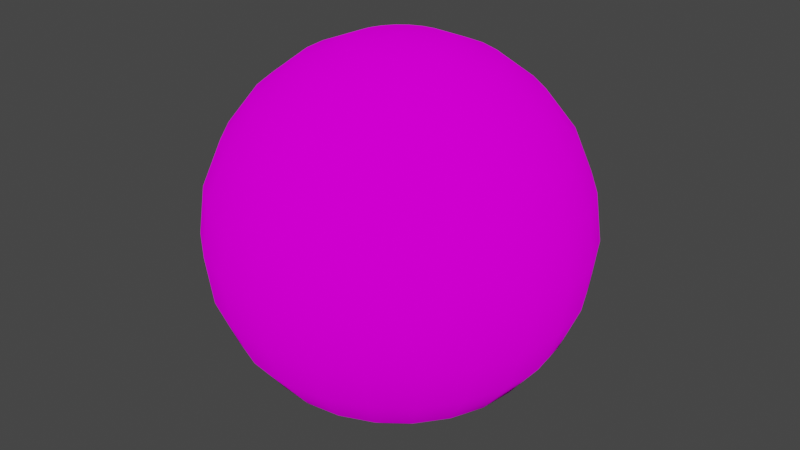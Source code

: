 # Source: Ball.blend  (saved by Blender 2.82.7; exported with 4.5.12 LTS)
import bpy
from mathutils import Matrix  # noqa: F401  (used for matrix-valued properties, if any)

bpy.ops.wm.read_factory_settings(use_empty=True)
scene = bpy.context.scene
scene.name = 'Scene'

# ---- collections
col_collection = bpy.data.collections.new('Collection'); scene.collection.children.link(col_collection)

# ---- images (referenced by path relative to the original .blend; pixels are not part of the script)
import os
ASSET_DIR = os.environ.get("B2B_ASSET_DIR", "")  # directory of the original .blend (textures are referenced by path, not embedded)
HERE = os.path.dirname(os.path.abspath(__file__))  # packed textures are extracted next to this script under _unpacked/

def load_image(name, relpath, width, height, colorspace="sRGB"):
    """Load a texture the original file referenced (path relative to the .blend, or extracted next to this script)."""
    p = next((c for c in (os.path.join(HERE, relpath), os.path.join(ASSET_DIR, relpath)) if relpath and os.path.exists(c)), "")
    if p:
        img = bpy.data.images.load(p, check_existing=True)
        img.name = name
    else:  # same state as the original file: an image datablock whose file is absent (Cycles renders it pink)
        img = bpy.data.images.new(name, width, height)
        img.source = "FILE"
        img.filepath = "//" + (relpath or name)
    img.colorspace_settings.name = colorspace
    return img
img_starwarspinball_png = load_image('StarWarsPinball.png', 'StarWarsPinball.png', 1024, 1024, 'sRGB')

# ---- materials (node trees are filled in below, after node groups)
mat_material_001 = bpy.data.materials.new('Material.001')
mat_material_001.use_transparent_shadow = False

# ---- material node trees
mat_material_001.use_nodes = True; mat_material_001.node_tree.nodes.clear()
_N = mat_material_001.node_tree.nodes; _L = mat_material_001.node_tree.links
n0 = _N.new('ShaderNodeOutputMaterial'); n0.name = 'Material Output'; n0.location = (300, 300)
n1 = _N.new('ShaderNodeBsdfDiffuse'); n1.name = 'Diffuse BSDF'; n1.location = (115, 298)
n1.inputs[1].default_value = 0.5
n2 = _N.new('ShaderNodeTexImage'); n2.name = 'Image Texture'; n2.location = (-176, 328)
n2.image = img_starwarspinball_png
n3 = _N.new('ShaderNodeTexCoord'); n3.name = 'Texture Coordinate'; n3.location = (-395, 329)
_L.new(n1.outputs[0], n0.inputs[0])
_L.new(n2.outputs[0], n1.inputs[0])
_L.new(n3.outputs[2], n2.inputs[0])
n0.is_active_output = True

# ---- world
world_world = bpy.data.worlds.new('World'); scene.world = world_world
world_world.use_nodes = True; world_world.node_tree.nodes.clear()
_N = world_world.node_tree.nodes; _L = world_world.node_tree.links
n0 = _N.new('ShaderNodeOutputWorld'); n0.name = 'World Output'; n0.location = (300, 300)
n1 = _N.new('ShaderNodeBackground'); n1.name = 'Background'; n1.location = (10, 300)
n1.inputs[0].default_value = (0.05088, 0.05088, 0.05088, 1.0)
_L.new(n1.outputs[0], n0.inputs[0])
n0.is_active_output = True
world_world.color = (0.05088, 0.05088, 0.05088)
world_world.use_sun_shadow = False
world_world.sun_shadow_jitter_overblur = 0.0

# ---- meshes
me_sphere = bpy.data.meshes.new('Sphere')
me_sphere.from_pydata([(0.0, 0.08145, 0.1411), (0.0, 0.1411, 0.08145), (0.0, 0.1573, -0.04216), (0.0, 0.1411, -0.08145), (0.0, 0.04216, -0.1573), (0.01091, 0.04072, 0.1573), (0.02108, 0.07867, 0.1411), (0.02981, 0.1113, 0.1152), (0.03651, 0.1363, 0.08145), (0.04072, 0.152, 0.04216), (0.04216, 0.1573, 1.23e-08), (0.04072, 0.152, -0.04216), (0.03651, 0.1363, -0.08145), (0.02981, 0.1113, -0.1152), (0.02108, 0.07867, -0.1411), (0.01091, 0.04072, -0.1573), (0.02108, 0.03651, 0.1573), (0.04072, 0.07053, 0.1411), (0.05759, 0.09975, 0.1152), (0.07053, 0.1222, 0.08145), (0.07867, 0.1363, 0.04216), (0.08145, 0.1411, 1.23e-08), (0.07867, 0.1363, -0.04216), (0.07053, 0.1222, -0.08145), (0.05759, 0.09975, -0.1152), (0.04072, 0.07053, -0.1411), (0.02108, 0.03651, -0.1573), (0.02981, 0.02981, 0.1573), (0.05759, 0.05759, 0.1411), (0.08145, 0.08145, 0.1152), (0.09975, 0.09975, 0.08145), (0.1113, 0.1113, 0.04216), (0.1152, 0.1152, 1.23e-08), (0.1113, 0.1113, -0.04216), (0.09975, 0.09975, -0.08145), (0.08145, 0.08145, -0.1152), (0.05759, 0.05759, -0.1411), (0.02981, 0.02981, -0.1573), (0.03651, 0.02108, 0.1573), (0.07053, 0.04072, 0.1411), (0.09975, 0.05759, 0.1152), (0.1222, 0.07053, 0.08145), (0.1363, 0.07867, 0.04216), (0.1411, 0.08145, 1.23e-08), (0.1363, 0.07867, -0.04216), (0.1222, 0.07053, -0.08145), (0.09975, 0.05759, -0.1152), (0.07053, 0.04072, -0.1411), (0.03651, 0.02108, -0.1573), (-6.127e-08, 4.701e-08, 0.1629), (0.04072, 0.01091, 0.1573), (0.07867, 0.02108, 0.1411), (0.1113, 0.02981, 0.1152), (0.1363, 0.03651, 0.08145), (0.152, 0.04072, 0.04216), (0.1573, 0.04216, 1.23e-08), (0.152, 0.04072, -0.04216), (0.1363, 0.03651, -0.08145), (0.1113, 0.02981, -0.1152), (0.07867, 0.02108, -0.1411), (0.04072, 0.01091, -0.1573), (0.04216, 6.527e-08, 0.1573), (0.08145, 5.313e-08, 0.1411), (0.1152, 5.313e-08, 0.1152), (0.1411, 5.556e-08, 0.08145), (0.1573, 7.013e-08, 0.04216), (0.1629, 5.313e-08, 1.23e-08), (0.1573, 6.77e-08, -0.04216), (0.1411, 5.556e-08, -0.08145), (0.1152, 6.527e-08, -0.1152), (0.08145, 6.406e-08, -0.1411), (0.04216, 6.406e-08, -0.1573), (0.04072, -0.01091, 0.1573), (0.07867, -0.02108, 0.1411), (0.1113, -0.02981, 0.1152), (0.1363, -0.03651, 0.08145), (0.152, -0.04072, 0.04216), (0.1573, -0.04216, 1.23e-08), (0.152, -0.04072, -0.04216), (0.1363, -0.03651, -0.08145), (0.1113, -0.02981, -0.1152), (0.07867, -0.02108, -0.1411), (0.04072, -0.01091, -0.1573), (0.03651, -0.02108, 0.1573), (0.07053, -0.04072, 0.1411), (0.09975, -0.05759, 0.1152), (0.1222, -0.07053, 0.08145), (0.1363, -0.07867, 0.04216), (0.1411, -0.08145, 1.23e-08), (0.1363, -0.07867, -0.04216), (0.1222, -0.07053, -0.08145), (0.09975, -0.05759, -0.1152), (0.07053, -0.04072, -0.1411), (0.03651, -0.02108, -0.1573), (0.02981, -0.02981, 0.1573), (0.05759, -0.05759, 0.1411), (0.08145, -0.08145, 0.1152), (0.09975, -0.09975, 0.08145), (0.1113, -0.1113, 0.04216), (0.1152, -0.1152, 1.23e-08), (0.1113, -0.1113, -0.04216), (0.09975, -0.09975, -0.08145), (0.08145, -0.08145, -0.1152), (0.05759, -0.05759, -0.1411), (0.02981, -0.02981, -0.1573), (0.02108, -0.03651, 0.1573), (0.04072, -0.07053, 0.1411), (0.05759, -0.09975, 0.1152), (0.07053, -0.1222, 0.08145), (0.07867, -0.1363, 0.04216), (0.08145, -0.1411, 1.23e-08), (0.07867, -0.1363, -0.04216), (0.07053, -0.1222, -0.08145), (0.05759, -0.09975, -0.1152), (0.04072, -0.07053, -0.1411), (0.02108, -0.03651, -0.1573), (0.01091, -0.04072, 0.1573), (0.02108, -0.07867, 0.1411), (0.02981, -0.1113, 0.1152), (0.03651, -0.1363, 0.08145), (0.04072, -0.152, 0.04216), (0.04216, -0.1573, 1.23e-08), (0.04072, -0.152, -0.04216), (0.03651, -0.1363, -0.08145), (0.02981, -0.1113, -0.1152), (0.02108, -0.07867, -0.1411), (0.01091, -0.04072, -0.1573), (1.787e-09, -0.04216, 0.1573), (-1.156e-08, -0.08145, 0.1411), (-2.37e-08, -0.1152, 0.1152), (-9.136e-09, -0.1411, 0.08145), (-9.136e-09, -0.1573, 0.04216), (-1.399e-08, -0.1629, 1.23e-08), (-9.136e-09, -0.1573, -0.04216), (-9.136e-09, -0.1411, -0.08145), (-1.399e-08, -0.1152, -0.1152), (-5.495e-09, -0.08145, -0.1411), (-3.067e-09, -0.04216, -0.1573), (-0.01091, -0.04072, 0.1573), (-0.02108, -0.07867, 0.1411), (-0.02981, -0.1113, 0.1152), (-0.03651, -0.1363, 0.08145), (-0.04072, -0.152, 0.04216), (-0.04216, -0.1573, 1.23e-08), (-0.04072, -0.152, -0.04216), (-0.03651, -0.1363, -0.08145), (-0.02981, -0.1113, -0.1152), (-0.02108, -0.07867, -0.1411), (-0.01091, -0.04072, -0.1573), (-0.02108, -0.03651, 0.1573), (-0.04072, -0.07053, 0.1411), (-0.05759, -0.09975, 0.1152), (-0.07053, -0.1222, 0.08145), (-0.07867, -0.1363, 0.04216), (-0.08145, -0.1411, 1.23e-08), (-0.07867, -0.1363, -0.04216), (-0.07053, -0.1222, -0.08145), (-0.05759, -0.09975, -0.1152), (-0.04072, -0.07053, -0.1411), (-0.02108, -0.03651, -0.1573), (0.0, 6.343e-08, -0.1629), (-0.02981, -0.02981, 0.1573), (-0.05759, -0.05759, 0.1411), (-0.08145, -0.08145, 0.1152), (-0.09975, -0.09975, 0.08145), (-0.1113, -0.1113, 0.04216), (-0.1152, -0.1152, 1.23e-08), (-0.1113, -0.1113, -0.04216), (-0.09975, -0.09975, -0.08145), (-0.08145, -0.08145, -0.1152), (-0.05759, -0.05759, -0.1411), (-0.02981, -0.02981, -0.1573), (-0.03651, -0.02108, 0.1573), (-0.07053, -0.04072, 0.1411), (-0.09975, -0.05759, 0.1152), (-0.1222, -0.07053, 0.08145), (-0.1363, -0.07867, 0.04216), (-0.1411, -0.08145, 1.23e-08), (-0.1363, -0.07867, -0.04216), (-0.1222, -0.07053, -0.08145), (-0.09975, -0.05759, -0.1152), (-0.07053, -0.04072, -0.1411), (-0.03651, -0.02108, -0.1573), (-0.04072, -0.01091, 0.1573), (-0.07867, -0.02108, 0.1411), (-0.1113, -0.02981, 0.1152), (-0.1363, -0.03651, 0.08145), (-0.152, -0.04072, 0.04216), (-0.1573, -0.04216, 1.23e-08), (-0.152, -0.04072, -0.04216), (-0.1363, -0.03651, -0.08145), (-0.1113, -0.02981, -0.1152), (-0.07867, -0.02108, -0.1411), (-0.04072, -0.01091, -0.1573), (-0.04216, 6.648e-08, 0.1573), (-0.08145, 7.619e-08, 0.1411), (-0.1152, 7.983e-08, 0.1152), (-0.1411, 7.983e-08, 0.08145), (-0.1573, 6.527e-08, 0.04216), (-0.1629, 6.042e-08, 1.23e-08), (-0.1573, 6.042e-08, -0.04216), (-0.1411, 7.983e-08, -0.08145), (-0.1152, 7.498e-08, -0.1152), (-0.08145, 5.92e-08, -0.1411), (-0.04216, 6.77e-08, -0.1573), (-0.04072, 0.01091, 0.1573), (-0.07867, 0.02108, 0.1411), (-0.1113, 0.02981, 0.1152), (-0.1363, 0.03651, 0.08145), (-0.152, 0.04072, 0.04216), (-0.1573, 0.04216, 1.23e-08), (-0.152, 0.04072, -0.04216), (-0.1363, 0.03651, -0.08145), (-0.1113, 0.02981, -0.1152), (-0.07867, 0.02108, -0.1411), (-0.04072, 0.01091, -0.1573), (-0.03651, 0.02108, 0.1573), (-0.07053, 0.04072, 0.1411), (-0.09975, 0.05759, 0.1152), (-0.1222, 0.07053, 0.08145), (-0.1363, 0.07867, 0.04216), (-0.1411, 0.08145, 1.23e-08), (-0.1363, 0.07867, -0.04216), (-0.1222, 0.07053, -0.08145), (-0.09975, 0.05759, -0.1152), (-0.07053, 0.04072, -0.1411), (-0.03651, 0.02108, -0.1573), (-0.02981, 0.02981, 0.1573), (-0.05759, 0.05759, 0.1411), (-0.08145, 0.08145, 0.1152), (-0.09975, 0.09975, 0.08145), (-0.1113, 0.1113, 0.04216), (-0.1152, 0.1152, 1.23e-08), (-0.1113, 0.1113, -0.04216), (-0.09975, 0.09975, -0.08145), (-0.08145, 0.08145, -0.1152), (-0.05759, 0.05759, -0.1411), (-0.02981, 0.02981, -0.1573), (-0.02108, 0.03651, 0.1573), (-0.04072, 0.07053, 0.1411), (-0.05759, 0.09975, 0.1152), (-0.07053, 0.1222, 0.08145), (-0.07867, 0.1363, 0.04216), (-0.08145, 0.1411, 1.23e-08), (-0.07867, 0.1363, -0.04216), (-0.07053, 0.1222, -0.08145), (-0.05759, 0.09975, -0.1152), (-0.04072, 0.07053, -0.1411), (-0.02108, 0.03651, -0.1573), (-0.01091, 0.04072, 0.1573), (-0.02108, 0.07867, 0.1411), (-0.02981, 0.1113, 0.1152), (-0.03651, 0.1363, 0.08145), (-0.04072, 0.152, 0.04216), (-0.04216, 0.1573, 1.23e-08), (-0.04072, 0.152, -0.04216), (-0.03651, 0.1363, -0.08145), (-0.02981, 0.1113, -0.1152), (-0.02108, 0.07867, -0.1411), (-0.01091, 0.04072, -0.1573), (3.001e-09, 0.04216, 0.1573), (1.271e-08, 0.1152, 0.1152), (-9.136e-09, 0.1573, 0.04216), (-6.708e-09, 0.1629, 1.23e-08), (1.271e-08, 0.1152, -0.1152), (-9.136e-09, 0.08145, -0.1411)], [], [(160, 4, 15), (0, 5, 6), (3, 13, 264), (262, 10, 263), (261, 6, 7), (264, 14, 265), (263, 11, 2), (261, 8, 1), (265, 15, 4), (260, 49, 5), (3, 11, 12), (1, 9, 262), (10, 22, 11), (8, 18, 19), (14, 26, 15), (5, 49, 16), (12, 22, 23), (8, 20, 9), (160, 15, 26), (5, 17, 6), (12, 24, 13), (10, 20, 21), (6, 18, 7), (13, 25, 14), (24, 34, 35), (21, 31, 32), (17, 29, 18), (24, 36, 25), (21, 33, 22), (18, 30, 19), (25, 37, 26), (16, 49, 27), (23, 33, 34), (19, 31, 20), (160, 26, 37), (17, 27, 28), (27, 49, 38), (34, 44, 45), (30, 42, 31), (160, 37, 48), (27, 39, 28), (34, 46, 35), (32, 42, 43), (28, 40, 29), (36, 46, 47), (32, 44, 33), (29, 41, 30), (36, 48, 37), (46, 59, 47), (43, 56, 44), (40, 53, 41), (47, 60, 48), (38, 49, 50), (45, 56, 57), (41, 54, 42), (160, 48, 60), (39, 50, 51), (45, 58, 46), (43, 54, 55), (39, 52, 40), (50, 62, 51), (57, 69, 58), (55, 65, 66), (51, 63, 52), (59, 69, 70), (55, 67, 56), (53, 63, 64), (59, 71, 60), (50, 49, 61), (57, 67, 68), (53, 65, 54), (160, 60, 71), (70, 82, 71), (61, 49, 72), (68, 78, 79), (64, 76, 65), (160, 71, 82), (61, 73, 62), (68, 80, 69), (66, 76, 77), (62, 74, 63), (70, 80, 81), (66, 78, 67), (63, 75, 64), (73, 85, 74), (80, 92, 81), (77, 89, 78), (74, 86, 75), (82, 92, 93), (72, 49, 83), (79, 89, 90), (75, 87, 76), (160, 82, 93), (73, 83, 84), (79, 91, 80), (77, 87, 88), (160, 93, 104), (84, 94, 95), (91, 101, 102), (88, 98, 99), (85, 95, 96), (92, 102, 103), (88, 100, 89), (85, 97, 86), (93, 103, 104), (83, 49, 94), (90, 100, 101), (86, 98, 87), (96, 108, 97), (104, 114, 115), (94, 49, 105), (100, 112, 101), (97, 109, 98), (160, 104, 115), (95, 105, 106), (102, 112, 113), (98, 110, 99), (95, 107, 96), (102, 114, 103), (99, 111, 100), (106, 118, 107), (113, 125, 114), (110, 122, 111), (107, 119, 108), (114, 126, 115), (105, 49, 116), (111, 123, 112), (108, 120, 109), (160, 115, 126), (105, 117, 106), (113, 123, 124), (110, 120, 121), (119, 131, 120), (160, 126, 137), (116, 128, 117), (124, 134, 135), (120, 132, 121), (118, 128, 129), (124, 136, 125), (121, 133, 122), (118, 130, 119), (125, 137, 126), (116, 49, 127), (122, 134, 123), (129, 141, 130), (136, 148, 137), (127, 49, 138), (133, 145, 134), (130, 142, 131), (160, 137, 148), (128, 138, 139), (134, 146, 135), (132, 142, 143), (129, 139, 140), (135, 147, 136), (132, 144, 133), (142, 154, 143), (140, 150, 151), (146, 158, 147), (143, 155, 144), (140, 152, 141), (147, 159, 148), (138, 49, 149), (144, 156, 145), (141, 153, 142), (160, 148, 159), (139, 149, 150), (146, 156, 157), (152, 165, 153), (160, 159, 171), (149, 162, 150), (156, 169, 157), (153, 166, 154), (150, 163, 151), (157, 170, 158), (154, 167, 155), (151, 164, 152), (158, 171, 159), (149, 49, 161), (156, 167, 168), (167, 177, 178), (163, 175, 164), (171, 181, 182), (161, 49, 172), (167, 179, 168), (164, 176, 165), (160, 171, 182), (162, 172, 173), (168, 180, 169), (165, 177, 166), (163, 173, 174), (169, 181, 170), (177, 187, 188), (173, 185, 174), (180, 192, 181), (177, 189, 178), (175, 185, 186), (181, 193, 182), (172, 49, 183), (179, 189, 190), (175, 187, 176), (160, 182, 193), (172, 184, 173), (179, 191, 180), (190, 200, 201), (186, 198, 187), (160, 193, 204), (183, 195, 184), (190, 202, 191), (187, 199, 188), (184, 196, 185), (191, 203, 192), (189, 199, 200), (185, 197, 186), (193, 203, 204), (183, 49, 194), (199, 211, 200), (197, 207, 208), (204, 214, 215), (194, 49, 205), (201, 211, 212), (197, 209, 198), (160, 204, 215), (194, 206, 195), (201, 213, 202), (198, 210, 199), (195, 207, 196), (202, 214, 203), (213, 223, 224), (209, 221, 210), (206, 218, 207), (213, 225, 214), (210, 222, 211), (208, 218, 219), (214, 226, 215), (205, 49, 216), (212, 222, 223), (208, 220, 209), (160, 215, 226), (205, 217, 206), (216, 49, 227), (223, 233, 234), (219, 231, 220), (160, 226, 237), (216, 228, 217), (223, 235, 224), (220, 232, 221), (217, 229, 218), (224, 236, 225), (222, 232, 233), (218, 230, 219), (225, 237, 226), (235, 247, 236), (232, 244, 233), (229, 241, 230), (237, 247, 248), (227, 49, 238), (233, 245, 234), (230, 242, 231), (160, 237, 248), (227, 239, 228), (235, 245, 246), (231, 243, 232), (229, 239, 240), (238, 250, 239), (246, 256, 257), (242, 254, 243), (239, 251, 240), (246, 258, 247), (244, 254, 255), (240, 252, 241), (248, 258, 259), (238, 49, 249), (244, 256, 245), (241, 253, 242), (160, 248, 259), (258, 4, 259), (249, 49, 260), (255, 3, 256), (252, 262, 253), (160, 259, 4), (249, 0, 250), (257, 3, 264), (253, 263, 254), (251, 0, 261), (257, 265, 258), (255, 263, 2), (251, 1, 252), (0, 260, 5), (3, 12, 13), (262, 9, 10), (261, 0, 6), (264, 13, 14), (263, 10, 11), (261, 7, 8), (265, 14, 15), (3, 2, 11), (1, 8, 9), (10, 21, 22), (8, 7, 18), (14, 25, 26), (12, 11, 22), (8, 19, 20), (5, 16, 17), (12, 23, 24), (10, 9, 20), (6, 17, 18), (13, 24, 25), (24, 23, 34), (21, 20, 31), (17, 28, 29), (24, 35, 36), (21, 32, 33), (18, 29, 30), (25, 36, 37), (23, 22, 33), (19, 30, 31), (17, 16, 27), (34, 33, 44), (30, 41, 42), (27, 38, 39), (34, 45, 46), (32, 31, 42), (28, 39, 40), (36, 35, 46), (32, 43, 44), (29, 40, 41), (36, 47, 48), (46, 58, 59), (43, 55, 56), (40, 52, 53), (47, 59, 60), (45, 44, 56), (41, 53, 54), (39, 38, 50), (45, 57, 58), (43, 42, 54), (39, 51, 52), (50, 61, 62), (57, 68, 69), (55, 54, 65), (51, 62, 63), (59, 58, 69), (55, 66, 67), (53, 52, 63), (59, 70, 71), (57, 56, 67), (53, 64, 65), (70, 81, 82), (68, 67, 78), (64, 75, 76), (61, 72, 73), (68, 79, 80), (66, 65, 76), (62, 73, 74), (70, 69, 80), (66, 77, 78), (63, 74, 75), (73, 84, 85), (80, 91, 92), (77, 88, 89), (74, 85, 86), (82, 81, 92), (79, 78, 89), (75, 86, 87), (73, 72, 83), (79, 90, 91), (77, 76, 87), (84, 83, 94), (91, 90, 101), (88, 87, 98), (85, 84, 95), (92, 91, 102), (88, 99, 100), (85, 96, 97), (93, 92, 103), (90, 89, 100), (86, 97, 98), (96, 107, 108), (104, 103, 114), (100, 111, 112), (97, 108, 109), (95, 94, 105), (102, 101, 112), (98, 109, 110), (95, 106, 107), (102, 113, 114), (99, 110, 111), (106, 117, 118), (113, 124, 125), (110, 121, 122), (107, 118, 119), (114, 125, 126), (111, 122, 123), (108, 119, 120), (105, 116, 117), (113, 112, 123), (110, 109, 120), (119, 130, 131), (116, 127, 128), (124, 123, 134), (120, 131, 132), (118, 117, 128), (124, 135, 136), (121, 132, 133), (118, 129, 130), (125, 136, 137), (122, 133, 134), (129, 140, 141), (136, 147, 148), (133, 144, 145), (130, 141, 142), (128, 127, 138), (134, 145, 146), (132, 131, 142), (129, 128, 139), (135, 146, 147), (132, 143, 144), (142, 153, 154), (140, 139, 150), (146, 157, 158), (143, 154, 155), (140, 151, 152), (147, 158, 159), (144, 155, 156), (141, 152, 153), (139, 138, 149), (146, 145, 156), (152, 164, 165), (149, 161, 162), (156, 168, 169), (153, 165, 166), (150, 162, 163), (157, 169, 170), (154, 166, 167), (151, 163, 164), (158, 170, 171), (156, 155, 167), (167, 166, 177), (163, 174, 175), (171, 170, 181), (167, 178, 179), (164, 175, 176), (162, 161, 172), (168, 179, 180), (165, 176, 177), (163, 162, 173), (169, 180, 181), (177, 176, 187), (173, 184, 185), (180, 191, 192), (177, 188, 189), (175, 174, 185), (181, 192, 193), (179, 178, 189), (175, 186, 187), (172, 183, 184), (179, 190, 191), (190, 189, 200), (186, 197, 198), (183, 194, 195), (190, 201, 202), (187, 198, 199), (184, 195, 196), (191, 202, 203), (189, 188, 199), (185, 196, 197), (193, 192, 203), (199, 210, 211), (197, 196, 207), (204, 203, 214), (201, 200, 211), (197, 208, 209), (194, 205, 206), (201, 212, 213), (198, 209, 210), (195, 206, 207), (202, 213, 214), (213, 212, 223), (209, 220, 221), (206, 217, 218), (213, 224, 225), (210, 221, 222), (208, 207, 218), (214, 225, 226), (212, 211, 222), (208, 219, 220), (205, 216, 217), (223, 222, 233), (219, 230, 231), (216, 227, 228), (223, 234, 235), (220, 231, 232), (217, 228, 229), (224, 235, 236), (222, 221, 232), (218, 229, 230), (225, 236, 237), (235, 246, 247), (232, 243, 244), (229, 240, 241), (237, 236, 247), (233, 244, 245), (230, 241, 242), (227, 238, 239), (235, 234, 245), (231, 242, 243), (229, 228, 239), (238, 249, 250), (246, 245, 256), (242, 253, 254), (239, 250, 251), (246, 257, 258), (244, 243, 254), (240, 251, 252), (248, 247, 258), (244, 255, 256), (241, 252, 253), (258, 265, 4), (255, 2, 3), (252, 1, 262), (249, 260, 0), (257, 256, 3), (253, 262, 263), (251, 250, 0), (257, 264, 265), (255, 254, 263), (251, 261, 1)])
me_sphere.polygons.foreach_set('use_smooth', [True] * 528)
_uv = me_sphere.uv_layers.new(name='UVMap')
_uv.uv.foreach_set('vector', [0.9021, 0.3004, 0.9029, 0.3034, 0.9013, 0.3034, 0.9029, 0.3308, 0.9013, 0.3338, 0.9013, 0.3308, 0.9029, 0.3126, 0.9013, 0.3095, 0.9029, 0.3095, 0.9029, 0.3217, 0.9013, 0.3186, 0.9029, 0.3186, 0.9029, 0.3277, 0.9013, 0.3308, 0.9013, 0.3277, 0.9029, 0.3095, 0.9013, 0.3065, 0.9029, 0.3065, 0.9029, 0.3186, 0.9013, 0.3156, 0.9029, 0.3156, 0.9029, 0.3277, 0.9013, 0.3247, 0.9029, 0.3247, 0.9029, 0.3065, 0.9013, 0.3034, 0.9029, 0.3034, 0.9029, 0.3338, 0.9021, 0.3368, 0.9013, 0.3338, 0.9029, 0.3126, 0.9013, 0.3156, 0.9013, 0.3126, 0.9029, 0.3247, 0.9013, 0.3217, 0.9029, 0.3217, 0.9013, 0.3186, 0.8998, 0.3156, 0.9013, 0.3156, 0.9013, 0.3247, 0.8998, 0.3277, 0.8998, 0.3247, 0.9013, 0.3065, 0.8998, 0.3034, 0.9013, 0.3034, 0.9013, 0.3338, 0.9006, 0.3368, 0.8998, 0.3338, 0.9013, 0.3126, 0.8998, 0.3156, 0.8998, 0.3126, 0.9013, 0.3247, 0.8998, 0.3217, 0.9013, 0.3217, 0.9006, 0.3004, 0.9013, 0.3034, 0.8998, 0.3034, 0.9013, 0.3338, 0.8998, 0.3308, 0.9013, 0.3308, 0.9013, 0.3126, 0.8998, 0.3095, 0.9013, 0.3095, 0.9013, 0.3186, 0.8998, 0.3217, 0.8998, 0.3186, 0.9013, 0.3308, 0.8998, 0.3277, 0.9013, 0.3277, 0.9013, 0.3095, 0.8998, 0.3065, 0.9013, 0.3065, 0.8998, 0.3095, 0.8983, 0.3126, 0.8983, 0.3095, 0.8998, 0.3186, 0.8983, 0.3217, 0.8983, 0.3186, 0.8998, 0.3308, 0.8983, 0.3277, 0.8998, 0.3277, 0.8998, 0.3095, 0.8983, 0.3065, 0.8998, 0.3065, 0.8998, 0.3186, 0.8983, 0.3156, 0.8998, 0.3156, 0.8998, 0.3277, 0.8983, 0.3247, 0.8998, 0.3247, 0.8998, 0.3065, 0.8983, 0.3034, 0.8998, 0.3034, 0.8998, 0.3338, 0.8991, 0.3368, 0.8983, 0.3338, 0.8998, 0.3126, 0.8983, 0.3156, 0.8983, 0.3126, 0.8998, 0.3247, 0.8983, 0.3217, 0.8998, 0.3217, 0.8991, 0.3004, 0.8998, 0.3034, 0.8983, 0.3034, 0.8998, 0.3308, 0.8983, 0.3338, 0.8983, 0.3308, 0.8983, 0.3338, 0.8975, 0.3368, 0.8968, 0.3338, 0.8983, 0.3126, 0.8968, 0.3156, 0.8968, 0.3126, 0.8983, 0.3247, 0.8968, 0.3217, 0.8983, 0.3217, 0.8975, 0.3004, 0.8983, 0.3034, 0.8968, 0.3034, 0.8983, 0.3338, 0.8968, 0.3308, 0.8983, 0.3308, 0.8983, 0.3126, 0.8968, 0.3095, 0.8983, 0.3095, 0.8983, 0.3186, 0.8968, 0.3217, 0.8968, 0.3186, 0.8983, 0.3308, 0.8968, 0.3277, 0.8983, 0.3277, 0.8983, 0.3065, 0.8968, 0.3095, 0.8968, 0.3065, 0.8983, 0.3186, 0.8968, 0.3156, 0.8983, 0.3156, 0.8983, 0.3277, 0.8968, 0.3247, 0.8983, 0.3247, 0.8983, 0.3065, 0.8968, 0.3034, 0.8983, 0.3034, 0.8968, 0.3095, 0.8953, 0.3065, 0.8968, 0.3065, 0.8968, 0.3186, 0.8953, 0.3156, 0.8968, 0.3156, 0.8968, 0.3277, 0.8953, 0.3247, 0.8968, 0.3247, 0.8968, 0.3065, 0.8953, 0.3034, 0.8968, 0.3034, 0.8968, 0.3338, 0.896, 0.3368, 0.8953, 0.3338, 0.8968, 0.3126, 0.8953, 0.3156, 0.8953, 0.3126, 0.8968, 0.3247, 0.8953, 0.3217, 0.8968, 0.3217, 0.896, 0.3004, 0.8968, 0.3034, 0.8953, 0.3034, 0.8968, 0.3308, 0.8953, 0.3338, 0.8953, 0.3308, 0.8968, 0.3126, 0.8953, 0.3095, 0.8968, 0.3095, 0.8968, 0.3186, 0.8953, 0.3217, 0.8953, 0.3186, 0.8968, 0.3308, 0.8953, 0.3277, 0.8968, 0.3277, 0.8953, 0.3338, 0.8937, 0.3308, 0.8953, 0.3308, 0.8953, 0.3126, 0.8937, 0.3095, 0.8953, 0.3095, 0.8953, 0.3186, 0.8937, 0.3217, 0.8937, 0.3186, 0.8953, 0.3308, 0.8937, 0.3277, 0.8953, 0.3277, 0.8953, 0.3065, 0.8937, 0.3095, 0.8937, 0.3065, 0.8953, 0.3186, 0.8937, 0.3156, 0.8953, 0.3156, 0.8953, 0.3247, 0.8937, 0.3277, 0.8937, 0.3247, 0.8953, 0.3065, 0.8937, 0.3034, 0.8953, 0.3034, 0.8953, 0.3338, 0.8945, 0.3368, 0.8937, 0.3338, 0.8953, 0.3126, 0.8937, 0.3156, 0.8937, 0.3126, 0.8953, 0.3247, 0.8937, 0.3217, 0.8953, 0.3217, 0.8945, 0.3004, 0.8953, 0.3034, 0.8937, 0.3034, 0.8937, 0.3065, 0.8922, 0.3034, 0.8937, 0.3034, 0.8937, 0.3338, 0.893, 0.3368, 0.8922, 0.3338, 0.8937, 0.3126, 0.8922, 0.3156, 0.8922, 0.3126, 0.8937, 0.3247, 0.8922, 0.3217, 0.8937, 0.3217, 0.893, 0.3004, 0.8937, 0.3034, 0.8922, 0.3034, 0.8937, 0.3338, 0.8922, 0.3308, 0.8937, 0.3308, 0.8937, 0.3126, 0.8922, 0.3095, 0.8937, 0.3095, 0.8937, 0.3186, 0.8922, 0.3217, 0.8922, 0.3186, 0.8937, 0.3308, 0.8922, 0.3277, 0.8937, 0.3277, 0.8937, 0.3065, 0.8922, 0.3095, 0.8922, 0.3065, 0.8937, 0.3186, 0.8922, 0.3156, 0.8937, 0.3156, 0.8937, 0.3277, 0.8922, 0.3247, 0.8937, 0.3247, 0.8922, 0.3308, 0.8907, 0.3277, 0.8922, 0.3277, 0.8922, 0.3095, 0.8907, 0.3065, 0.8922, 0.3065, 0.8922, 0.3186, 0.8907, 0.3156, 0.8922, 0.3156, 0.8922, 0.3277, 0.8907, 0.3247, 0.8922, 0.3247, 0.8922, 0.3034, 0.8907, 0.3065, 0.8907, 0.3034, 0.8922, 0.3338, 0.8915, 0.3368, 0.8907, 0.3338, 0.8922, 0.3126, 0.8907, 0.3156, 0.8907, 0.3126, 0.8922, 0.3247, 0.8907, 0.3217, 0.8922, 0.3217, 0.8915, 0.3004, 0.8922, 0.3034, 0.8907, 0.3034, 0.8922, 0.3308, 0.8907, 0.3338, 0.8907, 0.3308, 0.8922, 0.3126, 0.8907, 0.3095, 0.8922, 0.3095, 0.8922, 0.3186, 0.8907, 0.3217, 0.8907, 0.3186, 0.89, 0.3004, 0.8907, 0.3034, 0.8892, 0.3034, 0.8907, 0.3308, 0.8892, 0.3338, 0.8892, 0.3308, 0.8907, 0.3095, 0.8892, 0.3126, 0.8892, 0.3095, 0.8907, 0.3186, 0.8892, 0.3217, 0.8892, 0.3186, 0.8907, 0.3277, 0.8892, 0.3308, 0.8892, 0.3277, 0.8907, 0.3065, 0.8892, 0.3095, 0.8892, 0.3065, 0.8907, 0.3186, 0.8892, 0.3156, 0.8907, 0.3156, 0.8907, 0.3277, 0.8892, 0.3247, 0.8907, 0.3247, 0.8907, 0.3034, 0.8892, 0.3065, 0.8892, 0.3034, 0.8907, 0.3338, 0.89, 0.3368, 0.8892, 0.3338, 0.8907, 0.3126, 0.8892, 0.3156, 0.8892, 0.3126, 0.8907, 0.3247, 0.8892, 0.3217, 0.8907, 0.3217, 0.8892, 0.3277, 0.8877, 0.3247, 0.8892, 0.3247, 0.8892, 0.3034, 0.8877, 0.3065, 0.8877, 0.3034, 0.8892, 0.3338, 0.8884, 0.3368, 0.8877, 0.3338, 0.8892, 0.3156, 0.8877, 0.3126, 0.8892, 0.3126, 0.8892, 0.3247, 0.8877, 0.3217, 0.8892, 0.3217, 0.8884, 0.3004, 0.8892, 0.3034, 0.8877, 0.3034, 0.8892, 0.3308, 0.8877, 0.3338, 0.8877, 0.3308, 0.8892, 0.3095, 0.8877, 0.3126, 0.8877, 0.3095, 0.8892, 0.3217, 0.8877, 0.3186, 0.8892, 0.3186, 0.8892, 0.3308, 0.8877, 0.3277, 0.8892, 0.3277, 0.8892, 0.3095, 0.8877, 0.3065, 0.8892, 0.3065, 0.8892, 0.3186, 0.8877, 0.3156, 0.8892, 0.3156, 0.8877, 0.3308, 0.8862, 0.3277, 0.8877, 0.3277, 0.8877, 0.3095, 0.8862, 0.3065, 0.8877, 0.3065, 0.8877, 0.3186, 0.8862, 0.3156, 0.8877, 0.3156, 0.8877, 0.3277, 0.8862, 0.3247, 0.8877, 0.3247, 0.8877, 0.3065, 0.8862, 0.3034, 0.8877, 0.3034, 0.8877, 0.3338, 0.8869, 0.3368, 0.8862, 0.3338, 0.8877, 0.3156, 0.8862, 0.3126, 0.8877, 0.3126, 0.8877, 0.3247, 0.8862, 0.3217, 0.8877, 0.3217, 0.8869, 0.3004, 0.8877, 0.3034, 0.8862, 0.3034, 0.8877, 0.3338, 0.8862, 0.3308, 0.8877, 0.3308, 0.8877, 0.3095, 0.8862, 0.3126, 0.8862, 0.3095, 0.8877, 0.3186, 0.8862, 0.3217, 0.8862, 0.3186, 0.8862, 0.3247, 0.8846, 0.3217, 0.8862, 0.3217, 0.8854, 0.3004, 0.8862, 0.3034, 0.8846, 0.3034, 0.8862, 0.3338, 0.8846, 0.3308, 0.8862, 0.3308, 0.8862, 0.3095, 0.8846, 0.3126, 0.8846, 0.3095, 0.8862, 0.3217, 0.8846, 0.3186, 0.8862, 0.3186, 0.8862, 0.3277, 0.8846, 0.3308, 0.8846, 0.3277, 0.8862, 0.3095, 0.8846, 0.3065, 0.8862, 0.3065, 0.8862, 0.3186, 0.8846, 0.3156, 0.8862, 0.3156, 0.8862, 0.3277, 0.8846, 0.3247, 0.8862, 0.3247, 0.8862, 0.3065, 0.8846, 0.3034, 0.8862, 0.3034, 0.8862, 0.3338, 0.8854, 0.3368, 0.8846, 0.3338, 0.8862, 0.3156, 0.8846, 0.3126, 0.8862, 0.3126, 0.8846, 0.3277, 0.8831, 0.3247, 0.8846, 0.3247, 0.8846, 0.3065, 0.8831, 0.3034, 0.8846, 0.3034, 0.8846, 0.3338, 0.8839, 0.3368, 0.8831, 0.3338, 0.8846, 0.3156, 0.8831, 0.3126, 0.8846, 0.3126, 0.8846, 0.3247, 0.8831, 0.3217, 0.8846, 0.3217, 0.8839, 0.3004, 0.8846, 0.3034, 0.8831, 0.3034, 0.8846, 0.3308, 0.8831, 0.3338, 0.8831, 0.3308, 0.8846, 0.3126, 0.8831, 0.3095, 0.8846, 0.3095, 0.8846, 0.3186, 0.8831, 0.3217, 0.8831, 0.3186, 0.8846, 0.3277, 0.8831, 0.3308, 0.8831, 0.3277, 0.8846, 0.3095, 0.8831, 0.3065, 0.8846, 0.3065, 0.8846, 0.3186, 0.8831, 0.3156, 0.8846, 0.3156, 0.8831, 0.3217, 0.8816, 0.3186, 0.8831, 0.3186, 0.8831, 0.3277, 0.8816, 0.3308, 0.8816, 0.3277, 0.8831, 0.3095, 0.8816, 0.3065, 0.8831, 0.3065, 0.8831, 0.3186, 0.8816, 0.3156, 0.8831, 0.3156, 0.8831, 0.3277, 0.8816, 0.3247, 0.8831, 0.3247, 0.8831, 0.3065, 0.8816, 0.3034, 0.8831, 0.3034, 0.8831, 0.3338, 0.8824, 0.3368, 0.8816, 0.3338, 0.8831, 0.3156, 0.8816, 0.3126, 0.8831, 0.3126, 0.8831, 0.3247, 0.8816, 0.3217, 0.8831, 0.3217, 0.8824, 0.3004, 0.8831, 0.3034, 0.8816, 0.3034, 0.8831, 0.3308, 0.8816, 0.3338, 0.8816, 0.3308, 0.8831, 0.3095, 0.8816, 0.3126, 0.8816, 0.3095, 0.8816, 0.3247, 0.8801, 0.3217, 0.8816, 0.3217, 0.8808, 0.3004, 0.8816, 0.3034, 0.8801, 0.3034, 0.8816, 0.3338, 0.8801, 0.3308, 0.8816, 0.3308, 0.8816, 0.3126, 0.8801, 0.3095, 0.8816, 0.3095, 0.8816, 0.3217, 0.8801, 0.3186, 0.8816, 0.3186, 0.8816, 0.3308, 0.8801, 0.3277, 0.8816, 0.3277, 0.8816, 0.3095, 0.8801, 0.3065, 0.8816, 0.3065, 0.8816, 0.3186, 0.8801, 0.3156, 0.8816, 0.3156, 0.8816, 0.3277, 0.8801, 0.3247, 0.8816, 0.3247, 0.8816, 0.3065, 0.8801, 0.3034, 0.8816, 0.3034, 0.8816, 0.3338, 0.8808, 0.3368, 0.8801, 0.3338, 0.8816, 0.3126, 0.8801, 0.3156, 0.8801, 0.3126, 0.8801, 0.3156, 0.8786, 0.3186, 0.8786, 0.3156, 0.8801, 0.3277, 0.8786, 0.3247, 0.8801, 0.3247, 0.8801, 0.3034, 0.8786, 0.3065, 0.8786, 0.3034, 0.8801, 0.3338, 0.8793, 0.3368, 0.8786, 0.3338, 0.8801, 0.3156, 0.8786, 0.3126, 0.8801, 0.3126, 0.8801, 0.3247, 0.8786, 0.3217, 0.8801, 0.3217, 0.8793, 0.3004, 0.8801, 0.3034, 0.8786, 0.3034, 0.8801, 0.3308, 0.8786, 0.3338, 0.8786, 0.3308, 0.8801, 0.3126, 0.8786, 0.3095, 0.8801, 0.3095, 0.8801, 0.3217, 0.8786, 0.3186, 0.8801, 0.3186, 0.8801, 0.3277, 0.8786, 0.3308, 0.8786, 0.3277, 0.8801, 0.3095, 0.8786, 0.3065, 0.8801, 0.3065, 0.8786, 0.3186, 0.877, 0.3217, 0.877, 0.3186, 0.8786, 0.3308, 0.877, 0.3277, 0.8786, 0.3277, 0.8786, 0.3095, 0.877, 0.3065, 0.8786, 0.3065, 0.8786, 0.3186, 0.877, 0.3156, 0.8786, 0.3156, 0.8786, 0.3247, 0.877, 0.3277, 0.877, 0.3247, 0.8786, 0.3065, 0.877, 0.3034, 0.8786, 0.3034, 0.8786, 0.3338, 0.8778, 0.3368, 0.877, 0.3338, 0.8786, 0.3126, 0.877, 0.3156, 0.877, 0.3126, 0.8786, 0.3247, 0.877, 0.3217, 0.8786, 0.3217, 0.8778, 0.3004, 0.8786, 0.3034, 0.877, 0.3034, 0.8786, 0.3338, 0.877, 0.3308, 0.8786, 0.3308, 0.8786, 0.3126, 0.877, 0.3095, 0.8786, 0.3095, 0.877, 0.3126, 0.8755, 0.3156, 0.8755, 0.3126, 0.877, 0.3247, 0.8755, 0.3217, 0.877, 0.3217, 0.8763, 0.3004, 0.877, 0.3034, 0.8755, 0.3034, 0.877, 0.3338, 0.8755, 0.3308, 0.877, 0.3308, 0.877, 0.3126, 0.8755, 0.3095, 0.877, 0.3095, 0.877, 0.3217, 0.8755, 0.3186, 0.877, 0.3186, 0.877, 0.3308, 0.8755, 0.3277, 0.877, 0.3277, 0.877, 0.3095, 0.8755, 0.3065, 0.877, 0.3065, 0.877, 0.3156, 0.8755, 0.3186, 0.8755, 0.3156, 0.877, 0.3277, 0.8755, 0.3247, 0.877, 0.3247, 0.877, 0.3034, 0.8755, 0.3065, 0.8755, 0.3034, 0.877, 0.3338, 0.8763, 0.3368, 0.8755, 0.3338, 0.912, 0.3186, 0.9105, 0.3156, 0.912, 0.3156, 0.912, 0.3247, 0.9105, 0.3277, 0.9105, 0.3247, 0.912, 0.3034, 0.9105, 0.3065, 0.9105, 0.3034, 0.912, 0.3338, 0.9112, 0.3368, 0.9105, 0.3338, 0.912, 0.3126, 0.9105, 0.3156, 0.9105, 0.3126, 0.912, 0.3247, 0.9105, 0.3217, 0.912, 0.3217, 0.9112, 0.3004, 0.912, 0.3034, 0.9105, 0.3034, 0.912, 0.3338, 0.9105, 0.3308, 0.912, 0.3308, 0.912, 0.3126, 0.9105, 0.3095, 0.912, 0.3095, 0.912, 0.3217, 0.9105, 0.3186, 0.912, 0.3186, 0.912, 0.3308, 0.9105, 0.3277, 0.912, 0.3277, 0.912, 0.3095, 0.9105, 0.3065, 0.912, 0.3065, 0.9105, 0.3095, 0.9089, 0.3126, 0.9089, 0.3095, 0.9105, 0.3217, 0.9089, 0.3186, 0.9105, 0.3186, 0.9105, 0.3308, 0.9089, 0.3277, 0.9105, 0.3277, 0.9105, 0.3095, 0.9089, 0.3065, 0.9105, 0.3065, 0.9105, 0.3186, 0.9089, 0.3156, 0.9105, 0.3156, 0.9105, 0.3247, 0.9089, 0.3277, 0.9089, 0.3247, 0.9105, 0.3065, 0.9089, 0.3034, 0.9105, 0.3034, 0.9105, 0.3338, 0.9097, 0.3368, 0.9089, 0.3338, 0.9105, 0.3126, 0.9089, 0.3156, 0.9089, 0.3126, 0.9105, 0.3247, 0.9089, 0.3217, 0.9105, 0.3217, 0.9097, 0.3004, 0.9105, 0.3034, 0.9089, 0.3034, 0.9105, 0.3338, 0.9089, 0.3308, 0.9105, 0.3308, 0.9089, 0.3338, 0.9082, 0.3368, 0.9074, 0.3338, 0.9089, 0.3126, 0.9074, 0.3156, 0.9074, 0.3126, 0.9089, 0.3247, 0.9074, 0.3217, 0.9089, 0.3217, 0.9082, 0.3004, 0.9089, 0.3034, 0.9074, 0.3034, 0.9089, 0.3338, 0.9074, 0.3308, 0.9089, 0.3308, 0.9089, 0.3126, 0.9074, 0.3095, 0.9089, 0.3095, 0.9089, 0.3217, 0.9074, 0.3186, 0.9089, 0.3186, 0.9089, 0.3308, 0.9074, 0.3277, 0.9089, 0.3277, 0.9089, 0.3095, 0.9074, 0.3065, 0.9089, 0.3065, 0.9089, 0.3156, 0.9074, 0.3186, 0.9074, 0.3156, 0.9089, 0.3277, 0.9074, 0.3247, 0.9089, 0.3247, 0.9089, 0.3065, 0.9074, 0.3034, 0.9089, 0.3034, 0.9074, 0.3095, 0.9059, 0.3065, 0.9074, 0.3065, 0.9074, 0.3186, 0.9059, 0.3156, 0.9074, 0.3156, 0.9074, 0.3277, 0.9059, 0.3247, 0.9074, 0.3247, 0.9074, 0.3034, 0.9059, 0.3065, 0.9059, 0.3034, 0.9074, 0.3338, 0.9067, 0.3368, 0.9059, 0.3338, 0.9074, 0.3156, 0.9059, 0.3126, 0.9074, 0.3126, 0.9074, 0.3247, 0.9059, 0.3217, 0.9074, 0.3217, 0.9067, 0.3004, 0.9074, 0.3034, 0.9059, 0.3034, 0.9074, 0.3338, 0.9059, 0.3308, 0.9074, 0.3308, 0.9074, 0.3095, 0.9059, 0.3126, 0.9059, 0.3095, 0.9074, 0.3217, 0.9059, 0.3186, 0.9074, 0.3186, 0.9074, 0.3277, 0.9059, 0.3308, 0.9059, 0.3277, 0.9059, 0.3338, 0.9044, 0.3308, 0.9059, 0.3308, 0.9059, 0.3095, 0.9044, 0.3126, 0.9044, 0.3095, 0.9059, 0.3217, 0.9044, 0.3186, 0.9059, 0.3186, 0.9059, 0.3308, 0.9044, 0.3277, 0.9059, 0.3277, 0.9059, 0.3095, 0.9044, 0.3065, 0.9059, 0.3065, 0.9059, 0.3156, 0.9044, 0.3186, 0.9044, 0.3156, 0.9059, 0.3277, 0.9044, 0.3247, 0.9059, 0.3247, 0.9059, 0.3034, 0.9044, 0.3065, 0.9044, 0.3034, 0.9059, 0.3338, 0.9051, 0.3368, 0.9044, 0.3338, 0.9059, 0.3156, 0.9044, 0.3126, 0.9059, 0.3126, 0.9059, 0.3247, 0.9044, 0.3217, 0.9059, 0.3217, 0.9051, 0.3004, 0.9059, 0.3034, 0.9044, 0.3034, 0.9044, 0.3065, 0.9029, 0.3034, 0.9044, 0.3034, 0.9044, 0.3338, 0.9036, 0.3368, 0.9029, 0.3338, 0.9044, 0.3156, 0.9029, 0.3126, 0.9044, 0.3126, 0.9044, 0.3247, 0.9029, 0.3217, 0.9044, 0.3217, 0.9036, 0.3004, 0.9044, 0.3034, 0.9029, 0.3034, 0.9044, 0.3338, 0.9029, 0.3308, 0.9044, 0.3308, 0.9044, 0.3095, 0.9029, 0.3126, 0.9029, 0.3095, 0.9044, 0.3217, 0.9029, 0.3186, 0.9044, 0.3186, 0.9044, 0.3277, 0.9029, 0.3308, 0.9029, 0.3277, 0.9044, 0.3095, 0.9029, 0.3065, 0.9044, 0.3065, 0.9044, 0.3156, 0.9029, 0.3186, 0.9029, 0.3156, 0.9044, 0.3277, 0.9029, 0.3247, 0.9044, 0.3247, 0.9029, 0.3308, 0.9029, 0.3338, 0.9013, 0.3338, 0.9029, 0.3126, 0.9013, 0.3126, 0.9013, 0.3095, 0.9029, 0.3217, 0.9013, 0.3217, 0.9013, 0.3186, 0.9029, 0.3277, 0.9029, 0.3308, 0.9013, 0.3308, 0.9029, 0.3095, 0.9013, 0.3095, 0.9013, 0.3065, 0.9029, 0.3186, 0.9013, 0.3186, 0.9013, 0.3156, 0.9029, 0.3277, 0.9013, 0.3277, 0.9013, 0.3247, 0.9029, 0.3065, 0.9013, 0.3065, 0.9013, 0.3034, 0.9029, 0.3126, 0.9029, 0.3156, 0.9013, 0.3156, 0.9029, 0.3247, 0.9013, 0.3247, 0.9013, 0.3217, 0.9013, 0.3186, 0.8998, 0.3186, 0.8998, 0.3156, 0.9013, 0.3247, 0.9013, 0.3277, 0.8998, 0.3277, 0.9013, 0.3065, 0.8998, 0.3065, 0.8998, 0.3034, 0.9013, 0.3126, 0.9013, 0.3156, 0.8998, 0.3156, 0.9013, 0.3247, 0.8998, 0.3247, 0.8998, 0.3217, 0.9013, 0.3338, 0.8998, 0.3338, 0.8998, 0.3308, 0.9013, 0.3126, 0.8998, 0.3126, 0.8998, 0.3095, 0.9013, 0.3186, 0.9013, 0.3217, 0.8998, 0.3217, 0.9013, 0.3308, 0.8998, 0.3308, 0.8998, 0.3277, 0.9013, 0.3095, 0.8998, 0.3095, 0.8998, 0.3065, 0.8998, 0.3095, 0.8998, 0.3126, 0.8983, 0.3126, 0.8998, 0.3186, 0.8998, 0.3217, 0.8983, 0.3217, 0.8998, 0.3308, 0.8983, 0.3308, 0.8983, 0.3277, 0.8998, 0.3095, 0.8983, 0.3095, 0.8983, 0.3065, 0.8998, 0.3186, 0.8983, 0.3186, 0.8983, 0.3156, 0.8998, 0.3277, 0.8983, 0.3277, 0.8983, 0.3247, 0.8998, 0.3065, 0.8983, 0.3065, 0.8983, 0.3034, 0.8998, 0.3126, 0.8998, 0.3156, 0.8983, 0.3156, 0.8998, 0.3247, 0.8983, 0.3247, 0.8983, 0.3217, 0.8998, 0.3308, 0.8998, 0.3338, 0.8983, 0.3338, 0.8983, 0.3126, 0.8983, 0.3156, 0.8968, 0.3156, 0.8983, 0.3247, 0.8968, 0.3247, 0.8968, 0.3217, 0.8983, 0.3338, 0.8968, 0.3338, 0.8968, 0.3308, 0.8983, 0.3126, 0.8968, 0.3126, 0.8968, 0.3095, 0.8983, 0.3186, 0.8983, 0.3217, 0.8968, 0.3217, 0.8983, 0.3308, 0.8968, 0.3308, 0.8968, 0.3277, 0.8983, 0.3065, 0.8983, 0.3095, 0.8968, 0.3095, 0.8983, 0.3186, 0.8968, 0.3186, 0.8968, 0.3156, 0.8983, 0.3277, 0.8968, 0.3277, 0.8968, 0.3247, 0.8983, 0.3065, 0.8968, 0.3065, 0.8968, 0.3034, 0.8968, 0.3095, 0.8953, 0.3095, 0.8953, 0.3065, 0.8968, 0.3186, 0.8953, 0.3186, 0.8953, 0.3156, 0.8968, 0.3277, 0.8953, 0.3277, 0.8953, 0.3247, 0.8968, 0.3065, 0.8953, 0.3065, 0.8953, 0.3034, 0.8968, 0.3126, 0.8968, 0.3156, 0.8953, 0.3156, 0.8968, 0.3247, 0.8953, 0.3247, 0.8953, 0.3217, 0.8968, 0.3308, 0.8968, 0.3338, 0.8953, 0.3338, 0.8968, 0.3126, 0.8953, 0.3126, 0.8953, 0.3095, 0.8968, 0.3186, 0.8968, 0.3217, 0.8953, 0.3217, 0.8968, 0.3308, 0.8953, 0.3308, 0.8953, 0.3277, 0.8953, 0.3338, 0.8937, 0.3338, 0.8937, 0.3308, 0.8953, 0.3126, 0.8937, 0.3126, 0.8937, 0.3095, 0.8953, 0.3186, 0.8953, 0.3217, 0.8937, 0.3217, 0.8953, 0.3308, 0.8937, 0.3308, 0.8937, 0.3277, 0.8953, 0.3065, 0.8953, 0.3095, 0.8937, 0.3095, 0.8953, 0.3186, 0.8937, 0.3186, 0.8937, 0.3156, 0.8953, 0.3247, 0.8953, 0.3277, 0.8937, 0.3277, 0.8953, 0.3065, 0.8937, 0.3065, 0.8937, 0.3034, 0.8953, 0.3126, 0.8953, 0.3156, 0.8937, 0.3156, 0.8953, 0.3247, 0.8937, 0.3247, 0.8937, 0.3217, 0.8937, 0.3065, 0.8922, 0.3065, 0.8922, 0.3034, 0.8937, 0.3126, 0.8937, 0.3156, 0.8922, 0.3156, 0.8937, 0.3247, 0.8922, 0.3247, 0.8922, 0.3217, 0.8937, 0.3338, 0.8922, 0.3338, 0.8922, 0.3308, 0.8937, 0.3126, 0.8922, 0.3126, 0.8922, 0.3095, 0.8937, 0.3186, 0.8937, 0.3217, 0.8922, 0.3217, 0.8937, 0.3308, 0.8922, 0.3308, 0.8922, 0.3277, 0.8937, 0.3065, 0.8937, 0.3095, 0.8922, 0.3095, 0.8937, 0.3186, 0.8922, 0.3186, 0.8922, 0.3156, 0.8937, 0.3277, 0.8922, 0.3277, 0.8922, 0.3247, 0.8922, 0.3308, 0.8907, 0.3308, 0.8907, 0.3277, 0.8922, 0.3095, 0.8907, 0.3095, 0.8907, 0.3065, 0.8922, 0.3186, 0.8907, 0.3186, 0.8907, 0.3156, 0.8922, 0.3277, 0.8907, 0.3277, 0.8907, 0.3247, 0.8922, 0.3034, 0.8922, 0.3065, 0.8907, 0.3065, 0.8922, 0.3126, 0.8922, 0.3156, 0.8907, 0.3156, 0.8922, 0.3247, 0.8907, 0.3247, 0.8907, 0.3217, 0.8922, 0.3308, 0.8922, 0.3338, 0.8907, 0.3338, 0.8922, 0.3126, 0.8907, 0.3126, 0.8907, 0.3095, 0.8922, 0.3186, 0.8922, 0.3217, 0.8907, 0.3217, 0.8907, 0.3308, 0.8907, 0.3338, 0.8892, 0.3338, 0.8907, 0.3095, 0.8907, 0.3126, 0.8892, 0.3126, 0.8907, 0.3186, 0.8907, 0.3217, 0.8892, 0.3217, 0.8907, 0.3277, 0.8907, 0.3308, 0.8892, 0.3308, 0.8907, 0.3065, 0.8907, 0.3095, 0.8892, 0.3095, 0.8907, 0.3186, 0.8892, 0.3186, 0.8892, 0.3156, 0.8907, 0.3277, 0.8892, 0.3277, 0.8892, 0.3247, 0.8907, 0.3034, 0.8907, 0.3065, 0.8892, 0.3065, 0.8907, 0.3126, 0.8907, 0.3156, 0.8892, 0.3156, 0.8907, 0.3247, 0.8892, 0.3247, 0.8892, 0.3217, 0.8892, 0.3277, 0.8877, 0.3277, 0.8877, 0.3247, 0.8892, 0.3034, 0.8892, 0.3065, 0.8877, 0.3065, 0.8892, 0.3156, 0.8877, 0.3156, 0.8877, 0.3126, 0.8892, 0.3247, 0.8877, 0.3247, 0.8877, 0.3217, 0.8892, 0.3308, 0.8892, 0.3338, 0.8877, 0.3338, 0.8892, 0.3095, 0.8892, 0.3126, 0.8877, 0.3126, 0.8892, 0.3217, 0.8877, 0.3217, 0.8877, 0.3186, 0.8892, 0.3308, 0.8877, 0.3308, 0.8877, 0.3277, 0.8892, 0.3095, 0.8877, 0.3095, 0.8877, 0.3065, 0.8892, 0.3186, 0.8877, 0.3186, 0.8877, 0.3156, 0.8877, 0.3308, 0.8862, 0.3308, 0.8862, 0.3277, 0.8877, 0.3095, 0.8862, 0.3095, 0.8862, 0.3065, 0.8877, 0.3186, 0.8862, 0.3186, 0.8862, 0.3156, 0.8877, 0.3277, 0.8862, 0.3277, 0.8862, 0.3247, 0.8877, 0.3065, 0.8862, 0.3065, 0.8862, 0.3034, 0.8877, 0.3156, 0.8862, 0.3156, 0.8862, 0.3126, 0.8877, 0.3247, 0.8862, 0.3247, 0.8862, 0.3217, 0.8877, 0.3338, 0.8862, 0.3338, 0.8862, 0.3308, 0.8877, 0.3095, 0.8877, 0.3126, 0.8862, 0.3126, 0.8877, 0.3186, 0.8877, 0.3217, 0.8862, 0.3217, 0.8862, 0.3247, 0.8846, 0.3247, 0.8846, 0.3217, 0.8862, 0.3338, 0.8846, 0.3338, 0.8846, 0.3308, 0.8862, 0.3095, 0.8862, 0.3126, 0.8846, 0.3126, 0.8862, 0.3217, 0.8846, 0.3217, 0.8846, 0.3186, 0.8862, 0.3277, 0.8862, 0.3308, 0.8846, 0.3308, 0.8862, 0.3095, 0.8846, 0.3095, 0.8846, 0.3065, 0.8862, 0.3186, 0.8846, 0.3186, 0.8846, 0.3156, 0.8862, 0.3277, 0.8846, 0.3277, 0.8846, 0.3247, 0.8862, 0.3065, 0.8846, 0.3065, 0.8846, 0.3034, 0.8862, 0.3156, 0.8846, 0.3156, 0.8846, 0.3126, 0.8846, 0.3277, 0.8831, 0.3277, 0.8831, 0.3247, 0.8846, 0.3065, 0.8831, 0.3065, 0.8831, 0.3034, 0.8846, 0.3156, 0.8831, 0.3156, 0.8831, 0.3126, 0.8846, 0.3247, 0.8831, 0.3247, 0.8831, 0.3217, 0.8846, 0.3308, 0.8846, 0.3338, 0.8831, 0.3338, 0.8846, 0.3126, 0.8831, 0.3126, 0.8831, 0.3095, 0.8846, 0.3186, 0.8846, 0.3217, 0.8831, 0.3217, 0.8846, 0.3277, 0.8846, 0.3308, 0.8831, 0.3308, 0.8846, 0.3095, 0.8831, 0.3095, 0.8831, 0.3065, 0.8846, 0.3186, 0.8831, 0.3186, 0.8831, 0.3156, 0.8831, 0.3217, 0.8816, 0.3217, 0.8816, 0.3186, 0.8831, 0.3277, 0.8831, 0.3308, 0.8816, 0.3308, 0.8831, 0.3095, 0.8816, 0.3095, 0.8816, 0.3065, 0.8831, 0.3186, 0.8816, 0.3186, 0.8816, 0.3156, 0.8831, 0.3277, 0.8816, 0.3277, 0.8816, 0.3247, 0.8831, 0.3065, 0.8816, 0.3065, 0.8816, 0.3034, 0.8831, 0.3156, 0.8816, 0.3156, 0.8816, 0.3126, 0.8831, 0.3247, 0.8816, 0.3247, 0.8816, 0.3217, 0.8831, 0.3308, 0.8831, 0.3338, 0.8816, 0.3338, 0.8831, 0.3095, 0.8831, 0.3126, 0.8816, 0.3126, 0.8816, 0.3247, 0.8801, 0.3247, 0.8801, 0.3217, 0.8816, 0.3338, 0.8801, 0.3338, 0.8801, 0.3308, 0.8816, 0.3126, 0.8801, 0.3126, 0.8801, 0.3095, 0.8816, 0.3217, 0.8801, 0.3217, 0.8801, 0.3186, 0.8816, 0.3308, 0.8801, 0.3308, 0.8801, 0.3277, 0.8816, 0.3095, 0.8801, 0.3095, 0.8801, 0.3065, 0.8816, 0.3186, 0.8801, 0.3186, 0.8801, 0.3156, 0.8816, 0.3277, 0.8801, 0.3277, 0.8801, 0.3247, 0.8816, 0.3065, 0.8801, 0.3065, 0.8801, 0.3034, 0.8816, 0.3126, 0.8816, 0.3156, 0.8801, 0.3156, 0.8801, 0.3156, 0.8801, 0.3186, 0.8786, 0.3186, 0.8801, 0.3277, 0.8786, 0.3277, 0.8786, 0.3247, 0.8801, 0.3034, 0.8801, 0.3065, 0.8786, 0.3065, 0.8801, 0.3156, 0.8786, 0.3156, 0.8786, 0.3126, 0.8801, 0.3247, 0.8786, 0.3247, 0.8786, 0.3217, 0.8801, 0.3308, 0.8801, 0.3338, 0.8786, 0.3338, 0.8801, 0.3126, 0.8786, 0.3126, 0.8786, 0.3095, 0.8801, 0.3217, 0.8786, 0.3217, 0.8786, 0.3186, 0.8801, 0.3277, 0.8801, 0.3308, 0.8786, 0.3308, 0.8801, 0.3095, 0.8786, 0.3095, 0.8786, 0.3065, 0.8786, 0.3186, 0.8786, 0.3217, 0.877, 0.3217, 0.8786, 0.3308, 0.877, 0.3308, 0.877, 0.3277, 0.8786, 0.3095, 0.877, 0.3095, 0.877, 0.3065, 0.8786, 0.3186, 0.877, 0.3186, 0.877, 0.3156, 0.8786, 0.3247, 0.8786, 0.3277, 0.877, 0.3277, 0.8786, 0.3065, 0.877, 0.3065, 0.877, 0.3034, 0.8786, 0.3126, 0.8786, 0.3156, 0.877, 0.3156, 0.8786, 0.3247, 0.877, 0.3247, 0.877, 0.3217, 0.8786, 0.3338, 0.877, 0.3338, 0.877, 0.3308, 0.8786, 0.3126, 0.877, 0.3126, 0.877, 0.3095, 0.877, 0.3126, 0.877, 0.3156, 0.8755, 0.3156, 0.877, 0.3247, 0.8755, 0.3247, 0.8755, 0.3217, 0.877, 0.3338, 0.8755, 0.3338, 0.8755, 0.3308, 0.877, 0.3126, 0.8755, 0.3126, 0.8755, 0.3095, 0.877, 0.3217, 0.8755, 0.3217, 0.8755, 0.3186, 0.877, 0.3308, 0.8755, 0.3308, 0.8755, 0.3277, 0.877, 0.3095, 0.8755, 0.3095, 0.8755, 0.3065, 0.877, 0.3156, 0.877, 0.3186, 0.8755, 0.3186, 0.877, 0.3277, 0.8755, 0.3277, 0.8755, 0.3247, 0.877, 0.3034, 0.877, 0.3065, 0.8755, 0.3065, 0.912, 0.3186, 0.9105, 0.3186, 0.9105, 0.3156, 0.912, 0.3247, 0.912, 0.3277, 0.9105, 0.3277, 0.912, 0.3034, 0.912, 0.3065, 0.9105, 0.3065, 0.912, 0.3126, 0.912, 0.3156, 0.9105, 0.3156, 0.912, 0.3247, 0.9105, 0.3247, 0.9105, 0.3217, 0.912, 0.3338, 0.9105, 0.3338, 0.9105, 0.3308, 0.912, 0.3126, 0.9105, 0.3126, 0.9105, 0.3095, 0.912, 0.3217, 0.9105, 0.3217, 0.9105, 0.3186, 0.912, 0.3308, 0.9105, 0.3308, 0.9105, 0.3277, 0.912, 0.3095, 0.9105, 0.3095, 0.9105, 0.3065, 0.9105, 0.3095, 0.9105, 0.3126, 0.9089, 0.3126, 0.9105, 0.3217, 0.9089, 0.3217, 0.9089, 0.3186, 0.9105, 0.3308, 0.9089, 0.3308, 0.9089, 0.3277, 0.9105, 0.3095, 0.9089, 0.3095, 0.9089, 0.3065, 0.9105, 0.3186, 0.9089, 0.3186, 0.9089, 0.3156, 0.9105, 0.3247, 0.9105, 0.3277, 0.9089, 0.3277, 0.9105, 0.3065, 0.9089, 0.3065, 0.9089, 0.3034, 0.9105, 0.3126, 0.9105, 0.3156, 0.9089, 0.3156, 0.9105, 0.3247, 0.9089, 0.3247, 0.9089, 0.3217, 0.9105, 0.3338, 0.9089, 0.3338, 0.9089, 0.3308, 0.9089, 0.3126, 0.9089, 0.3156, 0.9074, 0.3156, 0.9089, 0.3247, 0.9074, 0.3247, 0.9074, 0.3217, 0.9089, 0.3338, 0.9074, 0.3338, 0.9074, 0.3308, 0.9089, 0.3126, 0.9074, 0.3126, 0.9074, 0.3095, 0.9089, 0.3217, 0.9074, 0.3217, 0.9074, 0.3186, 0.9089, 0.3308, 0.9074, 0.3308, 0.9074, 0.3277, 0.9089, 0.3095, 0.9074, 0.3095, 0.9074, 0.3065, 0.9089, 0.3156, 0.9089, 0.3186, 0.9074, 0.3186, 0.9089, 0.3277, 0.9074, 0.3277, 0.9074, 0.3247, 0.9089, 0.3065, 0.9074, 0.3065, 0.9074, 0.3034, 0.9074, 0.3095, 0.9059, 0.3095, 0.9059, 0.3065, 0.9074, 0.3186, 0.9059, 0.3186, 0.9059, 0.3156, 0.9074, 0.3277, 0.9059, 0.3277, 0.9059, 0.3247, 0.9074, 0.3034, 0.9074, 0.3065, 0.9059, 0.3065, 0.9074, 0.3156, 0.9059, 0.3156, 0.9059, 0.3126, 0.9074, 0.3247, 0.9059, 0.3247, 0.9059, 0.3217, 0.9074, 0.3338, 0.9059, 0.3338, 0.9059, 0.3308, 0.9074, 0.3095, 0.9074, 0.3126, 0.9059, 0.3126, 0.9074, 0.3217, 0.9059, 0.3217, 0.9059, 0.3186, 0.9074, 0.3277, 0.9074, 0.3308, 0.9059, 0.3308, 0.9059, 0.3338, 0.9044, 0.3338, 0.9044, 0.3308, 0.9059, 0.3095, 0.9059, 0.3126, 0.9044, 0.3126, 0.9059, 0.3217, 0.9044, 0.3217, 0.9044, 0.3186, 0.9059, 0.3308, 0.9044, 0.3308, 0.9044, 0.3277, 0.9059, 0.3095, 0.9044, 0.3095, 0.9044, 0.3065, 0.9059, 0.3156, 0.9059, 0.3186, 0.9044, 0.3186, 0.9059, 0.3277, 0.9044, 0.3277, 0.9044, 0.3247, 0.9059, 0.3034, 0.9059, 0.3065, 0.9044, 0.3065, 0.9059, 0.3156, 0.9044, 0.3156, 0.9044, 0.3126, 0.9059, 0.3247, 0.9044, 0.3247, 0.9044, 0.3217, 0.9044, 0.3065, 0.9029, 0.3065, 0.9029, 0.3034, 0.9044, 0.3156, 0.9029, 0.3156, 0.9029, 0.3126, 0.9044, 0.3247, 0.9029, 0.3247, 0.9029, 0.3217, 0.9044, 0.3338, 0.9029, 0.3338, 0.9029, 0.3308, 0.9044, 0.3095, 0.9044, 0.3126, 0.9029, 0.3126, 0.9044, 0.3217, 0.9029, 0.3217, 0.9029, 0.3186, 0.9044, 0.3277, 0.9044, 0.3308, 0.9029, 0.3308, 0.9044, 0.3095, 0.9029, 0.3095, 0.9029, 0.3065, 0.9044, 0.3156, 0.9044, 0.3186, 0.9029, 0.3186, 0.9044, 0.3277, 0.9029, 0.3277, 0.9029, 0.3247])
me_sphere.materials.append(mat_material_001)
me_sphere.use_remesh_fix_poles = True
me_sphere.use_remesh_preserve_attributes = False
me_sphere.use_mirror_vertex_groups = False
me_sphere.update()

# ---- objects
ob_ball = bpy.data.objects.new('Ball', me_sphere)

# ---- transforms, parenting, visibility, modifiers, constraints
ob_ball.location = (0.0, 0.0, 0.0)
ob_ball.lineart.crease_threshold = 0.0

# ---- collection membership
col_collection.objects.link(ob_ball)

# ---- scene / render settings (as saved in the file)
scene.frame_start = 1; scene.frame_end = 250; scene.frame_set(1)
scene.render.engine = 'BLENDER_EEVEE_NEXT'
scene.cycles.use_denoising = False
scene.cycles.samples = 128
scene.cycles.sampling_pattern = 'TABULATED_SOBOL'
scene.cycles.use_adaptive_sampling = False
scene.cycles.use_light_tree = False
scene.view_settings.view_transform = 'Filmic'
bpy.context.view_layer.update()

# ---- added for rendering (the .blend has no active camera and no usable light): camera, sun
cam_auto = bpy.data.cameras.new('AutoCamera')
cam_auto.lens = 50.0
cam_auto.sensor_width = 36.0
cam_auto.clip_end = 1000.0
ob_auto_camera = bpy.data.objects.new('AutoCamera', cam_auto)
scene.collection.objects.link(ob_auto_camera)
ob_auto_camera.location = (0.522079, -0.626495, 0.417663)
ob_auto_camera.rotation_euler = (1.09748, -7.21219e-08, 0.694738)
scene.camera = ob_auto_camera
light_auto_sun = bpy.data.lights.new('AutoSun', 'SUN')
light_auto_sun.energy = 3.0
light_auto_sun.angle = 0.0523599
ob_auto_sun = bpy.data.objects.new('AutoSun', light_auto_sun)
scene.collection.objects.link(ob_auto_sun)
ob_auto_sun.rotation_euler = (0.872665, 0.174533, 0.523599)
bpy.context.view_layer.update()
